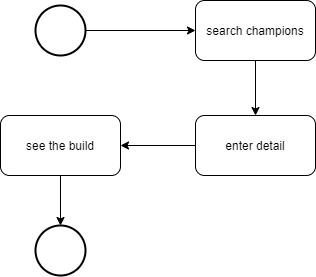

The diagram above was exported from draw.io. Its source (the exported page's mxGraphModel, read from the mxfile embedded in the PNG):
<mxGraphModel dx="920" dy="623" grid="1" gridSize="10" guides="1" tooltips="1" connect="1" arrows="1" fold="1" page="1" pageScale="1" pageWidth="827" pageHeight="1169" math="0" shadow="0">
  <root>
    <mxCell id="0" />
    <mxCell id="1" parent="0" />
    <mxCell id="NKf1amwEDDd6G-C7TVl7-35" value="" style="strokeWidth=2;html=1;shape=mxgraph.flowchart.start_2;whiteSpace=wrap;" vertex="1" parent="1">
      <mxGeometry x="150" y="220" width="50" height="50" as="geometry" />
    </mxCell>
    <mxCell id="NKf1amwEDDd6G-C7TVl7-36" value="" style="endArrow=classic;html=1;rounded=0;exitX=1;exitY=0.5;exitDx=0;exitDy=0;exitPerimeter=0;" edge="1" parent="1" source="NKf1amwEDDd6G-C7TVl7-35">
      <mxGeometry width="50" height="50" relative="1" as="geometry">
        <mxPoint x="340" y="230" as="sourcePoint" />
        <mxPoint x="310" y="245" as="targetPoint" />
      </mxGeometry>
    </mxCell>
    <mxCell id="NKf1amwEDDd6G-C7TVl7-42" style="edgeStyle=none;rounded=0;orthogonalLoop=1;jettySize=auto;html=1;exitX=0.5;exitY=1;exitDx=0;exitDy=0;entryX=0.5;entryY=0;entryDx=0;entryDy=0;" edge="1" parent="1" source="NKf1amwEDDd6G-C7TVl7-37" target="NKf1amwEDDd6G-C7TVl7-38">
      <mxGeometry relative="1" as="geometry" />
    </mxCell>
    <mxCell id="NKf1amwEDDd6G-C7TVl7-37" value="search champions" style="rounded=1;whiteSpace=wrap;html=1;" vertex="1" parent="1">
      <mxGeometry x="310" y="215" width="120" height="60" as="geometry" />
    </mxCell>
    <mxCell id="NKf1amwEDDd6G-C7TVl7-43" style="edgeStyle=none;rounded=0;orthogonalLoop=1;jettySize=auto;html=1;exitX=0;exitY=0.5;exitDx=0;exitDy=0;entryX=1;entryY=0.5;entryDx=0;entryDy=0;" edge="1" parent="1" source="NKf1amwEDDd6G-C7TVl7-38" target="NKf1amwEDDd6G-C7TVl7-39">
      <mxGeometry relative="1" as="geometry" />
    </mxCell>
    <mxCell id="NKf1amwEDDd6G-C7TVl7-38" value="enter detail" style="rounded=1;whiteSpace=wrap;html=1;" vertex="1" parent="1">
      <mxGeometry x="310" y="330" width="120" height="60" as="geometry" />
    </mxCell>
    <mxCell id="NKf1amwEDDd6G-C7TVl7-44" style="edgeStyle=none;rounded=0;orthogonalLoop=1;jettySize=auto;html=1;exitX=0.5;exitY=1;exitDx=0;exitDy=0;" edge="1" parent="1" source="NKf1amwEDDd6G-C7TVl7-39" target="NKf1amwEDDd6G-C7TVl7-40">
      <mxGeometry relative="1" as="geometry" />
    </mxCell>
    <mxCell id="NKf1amwEDDd6G-C7TVl7-39" value="see the build" style="rounded=1;whiteSpace=wrap;html=1;" vertex="1" parent="1">
      <mxGeometry x="115" y="330" width="120" height="60" as="geometry" />
    </mxCell>
    <mxCell id="NKf1amwEDDd6G-C7TVl7-40" value="" style="strokeWidth=2;html=1;shape=mxgraph.flowchart.start_2;whiteSpace=wrap;" vertex="1" parent="1">
      <mxGeometry x="150" y="440" width="50" height="50" as="geometry" />
    </mxCell>
  </root>
</mxGraphModel>